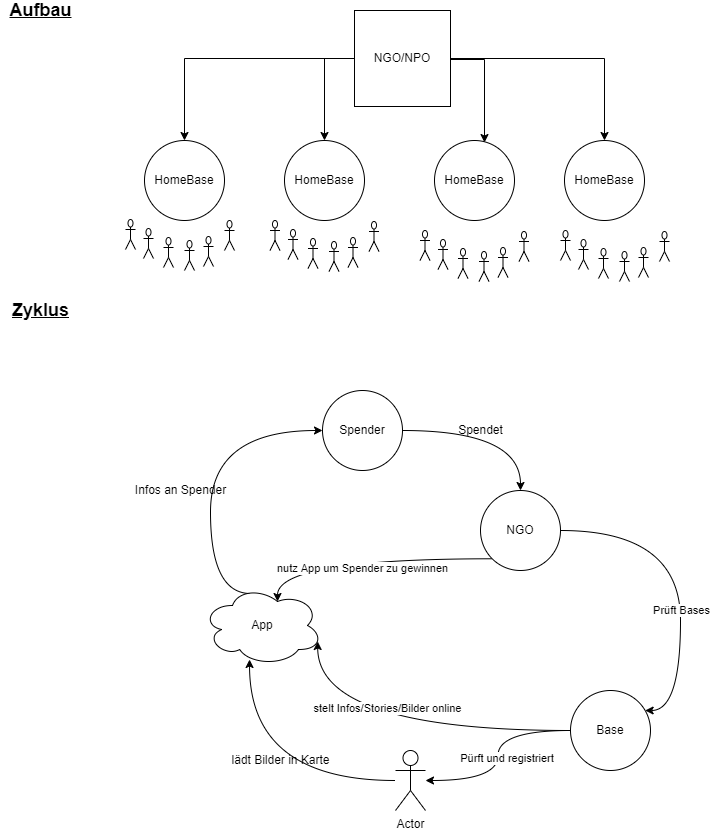

The diagram above was exported from draw.io. Its source (the exported page's mxGraphModel, read from the mxfile embedded in the PNG):
<mxGraphModel dx="1422" dy="705" grid="1" gridSize="10" guides="1" tooltips="1" connect="1" arrows="1" fold="1" page="1" pageScale="1" pageWidth="827" pageHeight="1169" math="0" shadow="0">
  <root>
    <mxCell id="0" />
    <mxCell id="1" parent="0" />
    <mxCell id="FfaDYYnqMwmOrpoc7d9G-9" style="edgeStyle=orthogonalEdgeStyle;rounded=0;orthogonalLoop=1;jettySize=auto;html=1;entryX=0.5;entryY=0;entryDx=0;entryDy=0;" edge="1" parent="1" source="FfaDYYnqMwmOrpoc7d9G-1" target="FfaDYYnqMwmOrpoc7d9G-2">
      <mxGeometry relative="1" as="geometry" />
    </mxCell>
    <mxCell id="FfaDYYnqMwmOrpoc7d9G-10" style="edgeStyle=orthogonalEdgeStyle;rounded=0;orthogonalLoop=1;jettySize=auto;html=1;entryX=0.5;entryY=0;entryDx=0;entryDy=0;" edge="1" parent="1" source="FfaDYYnqMwmOrpoc7d9G-1" target="FfaDYYnqMwmOrpoc7d9G-6">
      <mxGeometry relative="1" as="geometry">
        <Array as="points">
          <mxPoint x="344" y="78" />
        </Array>
      </mxGeometry>
    </mxCell>
    <mxCell id="FfaDYYnqMwmOrpoc7d9G-11" style="edgeStyle=orthogonalEdgeStyle;rounded=0;orthogonalLoop=1;jettySize=auto;html=1;entryX=0.625;entryY=0.038;entryDx=0;entryDy=0;entryPerimeter=0;" edge="1" parent="1">
      <mxGeometry relative="1" as="geometry">
        <mxPoint x="470" y="79" as="sourcePoint" />
        <mxPoint x="504" y="162.03999999999996" as="targetPoint" />
        <Array as="points">
          <mxPoint x="504" y="79" />
        </Array>
      </mxGeometry>
    </mxCell>
    <mxCell id="FfaDYYnqMwmOrpoc7d9G-12" style="edgeStyle=orthogonalEdgeStyle;rounded=0;orthogonalLoop=1;jettySize=auto;html=1;entryX=0.5;entryY=0;entryDx=0;entryDy=0;" edge="1" parent="1" source="FfaDYYnqMwmOrpoc7d9G-1" target="FfaDYYnqMwmOrpoc7d9G-8">
      <mxGeometry relative="1" as="geometry" />
    </mxCell>
    <mxCell id="FfaDYYnqMwmOrpoc7d9G-1" value="NGO/NPO" style="whiteSpace=wrap;html=1;aspect=fixed;" vertex="1" parent="1">
      <mxGeometry x="374" y="30" width="96" height="96" as="geometry" />
    </mxCell>
    <mxCell id="FfaDYYnqMwmOrpoc7d9G-2" value="HomeBase" style="ellipse;whiteSpace=wrap;html=1;aspect=fixed;" vertex="1" parent="1">
      <mxGeometry x="164" y="160" width="80" height="80" as="geometry" />
    </mxCell>
    <mxCell id="FfaDYYnqMwmOrpoc7d9G-6" value="HomeBase" style="ellipse;whiteSpace=wrap;html=1;aspect=fixed;" vertex="1" parent="1">
      <mxGeometry x="304" y="160" width="80" height="80" as="geometry" />
    </mxCell>
    <mxCell id="FfaDYYnqMwmOrpoc7d9G-7" value="HomeBase" style="ellipse;whiteSpace=wrap;html=1;aspect=fixed;" vertex="1" parent="1">
      <mxGeometry x="454" y="160" width="80" height="80" as="geometry" />
    </mxCell>
    <mxCell id="FfaDYYnqMwmOrpoc7d9G-8" value="HomeBase" style="ellipse;whiteSpace=wrap;html=1;aspect=fixed;" vertex="1" parent="1">
      <mxGeometry x="584" y="160" width="80" height="80" as="geometry" />
    </mxCell>
    <mxCell id="FfaDYYnqMwmOrpoc7d9G-23" value="" style="group" vertex="1" connectable="0" parent="1">
      <mxGeometry x="145" y="239" width="109" height="51" as="geometry" />
    </mxCell>
    <mxCell id="FfaDYYnqMwmOrpoc7d9G-14" value="" style="shape=umlActor;verticalLabelPosition=bottom;verticalAlign=top;html=1;outlineConnect=0;" vertex="1" parent="FfaDYYnqMwmOrpoc7d9G-23">
      <mxGeometry x="18" y="9" width="10" height="30" as="geometry" />
    </mxCell>
    <mxCell id="FfaDYYnqMwmOrpoc7d9G-15" value="" style="shape=umlActor;verticalLabelPosition=bottom;verticalAlign=top;html=1;outlineConnect=0;" vertex="1" parent="FfaDYYnqMwmOrpoc7d9G-23">
      <mxGeometry x="59" y="21" width="10" height="30" as="geometry" />
    </mxCell>
    <mxCell id="FfaDYYnqMwmOrpoc7d9G-16" value="" style="shape=umlActor;verticalLabelPosition=bottom;verticalAlign=top;html=1;outlineConnect=0;" vertex="1" parent="FfaDYYnqMwmOrpoc7d9G-23">
      <mxGeometry x="78" y="17" width="10" height="30" as="geometry" />
    </mxCell>
    <mxCell id="FfaDYYnqMwmOrpoc7d9G-17" value="" style="shape=umlActor;verticalLabelPosition=bottom;verticalAlign=top;html=1;outlineConnect=0;" vertex="1" parent="FfaDYYnqMwmOrpoc7d9G-23">
      <mxGeometry x="99" y="1" width="10" height="30" as="geometry" />
    </mxCell>
    <mxCell id="FfaDYYnqMwmOrpoc7d9G-18" value="" style="shape=umlActor;verticalLabelPosition=bottom;verticalAlign=top;html=1;outlineConnect=0;" vertex="1" parent="FfaDYYnqMwmOrpoc7d9G-23">
      <mxGeometry width="10" height="30" as="geometry" />
    </mxCell>
    <mxCell id="FfaDYYnqMwmOrpoc7d9G-19" value="" style="shape=umlActor;verticalLabelPosition=bottom;verticalAlign=top;html=1;outlineConnect=0;" vertex="1" parent="FfaDYYnqMwmOrpoc7d9G-23">
      <mxGeometry x="38" y="18" width="10" height="30" as="geometry" />
    </mxCell>
    <mxCell id="FfaDYYnqMwmOrpoc7d9G-24" value="" style="group" vertex="1" connectable="0" parent="1">
      <mxGeometry x="289.5" y="240" width="109" height="51" as="geometry" />
    </mxCell>
    <mxCell id="FfaDYYnqMwmOrpoc7d9G-25" value="" style="shape=umlActor;verticalLabelPosition=bottom;verticalAlign=top;html=1;outlineConnect=0;" vertex="1" parent="FfaDYYnqMwmOrpoc7d9G-24">
      <mxGeometry x="18" y="9" width="10" height="30" as="geometry" />
    </mxCell>
    <mxCell id="FfaDYYnqMwmOrpoc7d9G-26" value="" style="shape=umlActor;verticalLabelPosition=bottom;verticalAlign=top;html=1;outlineConnect=0;" vertex="1" parent="FfaDYYnqMwmOrpoc7d9G-24">
      <mxGeometry x="59" y="21" width="10" height="30" as="geometry" />
    </mxCell>
    <mxCell id="FfaDYYnqMwmOrpoc7d9G-27" value="" style="shape=umlActor;verticalLabelPosition=bottom;verticalAlign=top;html=1;outlineConnect=0;" vertex="1" parent="FfaDYYnqMwmOrpoc7d9G-24">
      <mxGeometry x="78" y="17" width="10" height="30" as="geometry" />
    </mxCell>
    <mxCell id="FfaDYYnqMwmOrpoc7d9G-28" value="" style="shape=umlActor;verticalLabelPosition=bottom;verticalAlign=top;html=1;outlineConnect=0;" vertex="1" parent="FfaDYYnqMwmOrpoc7d9G-24">
      <mxGeometry x="99" y="1" width="10" height="30" as="geometry" />
    </mxCell>
    <mxCell id="FfaDYYnqMwmOrpoc7d9G-29" value="" style="shape=umlActor;verticalLabelPosition=bottom;verticalAlign=top;html=1;outlineConnect=0;" vertex="1" parent="FfaDYYnqMwmOrpoc7d9G-24">
      <mxGeometry width="10" height="30" as="geometry" />
    </mxCell>
    <mxCell id="FfaDYYnqMwmOrpoc7d9G-30" value="" style="shape=umlActor;verticalLabelPosition=bottom;verticalAlign=top;html=1;outlineConnect=0;" vertex="1" parent="FfaDYYnqMwmOrpoc7d9G-24">
      <mxGeometry x="38" y="18" width="10" height="30" as="geometry" />
    </mxCell>
    <mxCell id="FfaDYYnqMwmOrpoc7d9G-31" value="" style="group" vertex="1" connectable="0" parent="1">
      <mxGeometry x="439.5" y="250" width="109" height="51" as="geometry" />
    </mxCell>
    <mxCell id="FfaDYYnqMwmOrpoc7d9G-32" value="" style="shape=umlActor;verticalLabelPosition=bottom;verticalAlign=top;html=1;outlineConnect=0;" vertex="1" parent="FfaDYYnqMwmOrpoc7d9G-31">
      <mxGeometry x="18" y="9" width="10" height="30" as="geometry" />
    </mxCell>
    <mxCell id="FfaDYYnqMwmOrpoc7d9G-33" value="" style="shape=umlActor;verticalLabelPosition=bottom;verticalAlign=top;html=1;outlineConnect=0;" vertex="1" parent="FfaDYYnqMwmOrpoc7d9G-31">
      <mxGeometry x="59" y="21" width="10" height="30" as="geometry" />
    </mxCell>
    <mxCell id="FfaDYYnqMwmOrpoc7d9G-34" value="" style="shape=umlActor;verticalLabelPosition=bottom;verticalAlign=top;html=1;outlineConnect=0;" vertex="1" parent="FfaDYYnqMwmOrpoc7d9G-31">
      <mxGeometry x="78" y="17" width="10" height="30" as="geometry" />
    </mxCell>
    <mxCell id="FfaDYYnqMwmOrpoc7d9G-35" value="" style="shape=umlActor;verticalLabelPosition=bottom;verticalAlign=top;html=1;outlineConnect=0;" vertex="1" parent="FfaDYYnqMwmOrpoc7d9G-31">
      <mxGeometry x="99" y="1" width="10" height="30" as="geometry" />
    </mxCell>
    <mxCell id="FfaDYYnqMwmOrpoc7d9G-36" value="" style="shape=umlActor;verticalLabelPosition=bottom;verticalAlign=top;html=1;outlineConnect=0;" vertex="1" parent="FfaDYYnqMwmOrpoc7d9G-31">
      <mxGeometry width="10" height="30" as="geometry" />
    </mxCell>
    <mxCell id="FfaDYYnqMwmOrpoc7d9G-37" value="" style="shape=umlActor;verticalLabelPosition=bottom;verticalAlign=top;html=1;outlineConnect=0;" vertex="1" parent="FfaDYYnqMwmOrpoc7d9G-31">
      <mxGeometry x="38" y="18" width="10" height="30" as="geometry" />
    </mxCell>
    <mxCell id="FfaDYYnqMwmOrpoc7d9G-38" value="" style="group" vertex="1" connectable="0" parent="1">
      <mxGeometry x="580" y="250" width="109" height="51" as="geometry" />
    </mxCell>
    <mxCell id="FfaDYYnqMwmOrpoc7d9G-39" value="" style="shape=umlActor;verticalLabelPosition=bottom;verticalAlign=top;html=1;outlineConnect=0;" vertex="1" parent="FfaDYYnqMwmOrpoc7d9G-38">
      <mxGeometry x="18" y="9" width="10" height="30" as="geometry" />
    </mxCell>
    <mxCell id="FfaDYYnqMwmOrpoc7d9G-40" value="" style="shape=umlActor;verticalLabelPosition=bottom;verticalAlign=top;html=1;outlineConnect=0;" vertex="1" parent="FfaDYYnqMwmOrpoc7d9G-38">
      <mxGeometry x="59" y="21" width="10" height="30" as="geometry" />
    </mxCell>
    <mxCell id="FfaDYYnqMwmOrpoc7d9G-41" value="" style="shape=umlActor;verticalLabelPosition=bottom;verticalAlign=top;html=1;outlineConnect=0;" vertex="1" parent="FfaDYYnqMwmOrpoc7d9G-38">
      <mxGeometry x="78" y="17" width="10" height="30" as="geometry" />
    </mxCell>
    <mxCell id="FfaDYYnqMwmOrpoc7d9G-42" value="" style="shape=umlActor;verticalLabelPosition=bottom;verticalAlign=top;html=1;outlineConnect=0;" vertex="1" parent="FfaDYYnqMwmOrpoc7d9G-38">
      <mxGeometry x="99" y="1" width="10" height="30" as="geometry" />
    </mxCell>
    <mxCell id="FfaDYYnqMwmOrpoc7d9G-43" value="" style="shape=umlActor;verticalLabelPosition=bottom;verticalAlign=top;html=1;outlineConnect=0;" vertex="1" parent="FfaDYYnqMwmOrpoc7d9G-38">
      <mxGeometry width="10" height="30" as="geometry" />
    </mxCell>
    <mxCell id="FfaDYYnqMwmOrpoc7d9G-44" value="" style="shape=umlActor;verticalLabelPosition=bottom;verticalAlign=top;html=1;outlineConnect=0;" vertex="1" parent="FfaDYYnqMwmOrpoc7d9G-38">
      <mxGeometry x="38" y="18" width="10" height="30" as="geometry" />
    </mxCell>
    <mxCell id="FfaDYYnqMwmOrpoc7d9G-45" value="&lt;font style=&quot;font-size: 18px&quot;&gt;&lt;u&gt;&lt;b&gt;Aufbau&lt;/b&gt;&lt;/u&gt;&lt;/font&gt;" style="text;html=1;align=center;verticalAlign=middle;resizable=0;points=[];autosize=1;strokeColor=none;fillColor=none;" vertex="1" parent="1">
      <mxGeometry x="20" y="20" width="80" height="20" as="geometry" />
    </mxCell>
    <mxCell id="FfaDYYnqMwmOrpoc7d9G-46" value="&lt;font style=&quot;font-size: 18px&quot;&gt;&lt;u&gt;&lt;b&gt;Zyklus&lt;/b&gt;&lt;/u&gt;&lt;/font&gt;" style="text;html=1;align=center;verticalAlign=middle;resizable=0;points=[];autosize=1;strokeColor=none;fillColor=none;" vertex="1" parent="1">
      <mxGeometry x="25" y="320" width="70" height="20" as="geometry" />
    </mxCell>
    <mxCell id="FfaDYYnqMwmOrpoc7d9G-50" style="edgeStyle=orthogonalEdgeStyle;rounded=0;orthogonalLoop=1;jettySize=auto;html=1;entryX=0.5;entryY=0;entryDx=0;entryDy=0;elbow=vertical;curved=1;" edge="1" parent="1" source="FfaDYYnqMwmOrpoc7d9G-48" target="FfaDYYnqMwmOrpoc7d9G-49">
      <mxGeometry relative="1" as="geometry" />
    </mxCell>
    <mxCell id="FfaDYYnqMwmOrpoc7d9G-48" value="Spender" style="ellipse;whiteSpace=wrap;html=1;aspect=fixed;" vertex="1" parent="1">
      <mxGeometry x="342" y="410" width="80" height="80" as="geometry" />
    </mxCell>
    <mxCell id="FfaDYYnqMwmOrpoc7d9G-55" style="edgeStyle=orthogonalEdgeStyle;curved=1;rounded=0;orthogonalLoop=1;jettySize=auto;html=1;elbow=vertical;" edge="1" parent="1" source="FfaDYYnqMwmOrpoc7d9G-49" target="FfaDYYnqMwmOrpoc7d9G-54">
      <mxGeometry relative="1" as="geometry">
        <Array as="points">
          <mxPoint x="700" y="550" />
          <mxPoint x="700" y="730" />
        </Array>
      </mxGeometry>
    </mxCell>
    <mxCell id="FfaDYYnqMwmOrpoc7d9G-56" value="Prüft Bases" style="edgeLabel;html=1;align=center;verticalAlign=middle;resizable=0;points=[];" vertex="1" connectable="0" parent="FfaDYYnqMwmOrpoc7d9G-55">
      <mxGeometry x="-0.2917" y="-11" relative="1" as="geometry">
        <mxPoint x="1" y="68" as="offset" />
      </mxGeometry>
    </mxCell>
    <mxCell id="FfaDYYnqMwmOrpoc7d9G-67" style="edgeStyle=orthogonalEdgeStyle;curved=1;rounded=0;orthogonalLoop=1;jettySize=auto;html=1;exitX=0;exitY=1;exitDx=0;exitDy=0;entryX=0.625;entryY=0.2;entryDx=0;entryDy=0;entryPerimeter=0;elbow=vertical;" edge="1" parent="1" source="FfaDYYnqMwmOrpoc7d9G-49" target="FfaDYYnqMwmOrpoc7d9G-64">
      <mxGeometry relative="1" as="geometry" />
    </mxCell>
    <mxCell id="FfaDYYnqMwmOrpoc7d9G-68" value="nutz App um Spender zu gewinnen" style="edgeLabel;html=1;align=center;verticalAlign=middle;resizable=0;points=[];" vertex="1" connectable="0" parent="FfaDYYnqMwmOrpoc7d9G-67">
      <mxGeometry x="0.0078" y="9" relative="1" as="geometry">
        <mxPoint as="offset" />
      </mxGeometry>
    </mxCell>
    <mxCell id="FfaDYYnqMwmOrpoc7d9G-49" value="NGO" style="ellipse;whiteSpace=wrap;html=1;aspect=fixed;" vertex="1" parent="1">
      <mxGeometry x="500" y="510" width="80" height="80" as="geometry" />
    </mxCell>
    <mxCell id="FfaDYYnqMwmOrpoc7d9G-53" value="Spendet" style="text;html=1;align=center;verticalAlign=middle;resizable=0;points=[];autosize=1;strokeColor=none;fillColor=none;" vertex="1" parent="1">
      <mxGeometry x="470" y="440" width="60" height="20" as="geometry" />
    </mxCell>
    <mxCell id="FfaDYYnqMwmOrpoc7d9G-58" style="edgeStyle=orthogonalEdgeStyle;curved=1;rounded=0;orthogonalLoop=1;jettySize=auto;html=1;elbow=vertical;" edge="1" parent="1" source="FfaDYYnqMwmOrpoc7d9G-54" target="FfaDYYnqMwmOrpoc7d9G-57">
      <mxGeometry relative="1" as="geometry" />
    </mxCell>
    <mxCell id="FfaDYYnqMwmOrpoc7d9G-59" value="Pürft und registriert&amp;nbsp;" style="edgeLabel;html=1;align=center;verticalAlign=middle;resizable=0;points=[];" vertex="1" connectable="0" parent="FfaDYYnqMwmOrpoc7d9G-58">
      <mxGeometry x="0.0231" y="10" relative="1" as="geometry">
        <mxPoint as="offset" />
      </mxGeometry>
    </mxCell>
    <mxCell id="FfaDYYnqMwmOrpoc7d9G-71" style="edgeStyle=orthogonalEdgeStyle;curved=1;rounded=0;orthogonalLoop=1;jettySize=auto;html=1;entryX=0.96;entryY=0.7;entryDx=0;entryDy=0;entryPerimeter=0;elbow=vertical;" edge="1" parent="1" source="FfaDYYnqMwmOrpoc7d9G-54" target="FfaDYYnqMwmOrpoc7d9G-64">
      <mxGeometry relative="1" as="geometry" />
    </mxCell>
    <mxCell id="FfaDYYnqMwmOrpoc7d9G-72" value="stelt Infos/Stories/Bilder online" style="edgeLabel;html=1;align=center;verticalAlign=middle;resizable=0;points=[];" vertex="1" connectable="0" parent="FfaDYYnqMwmOrpoc7d9G-71">
      <mxGeometry x="0.0767" y="-23" relative="1" as="geometry">
        <mxPoint as="offset" />
      </mxGeometry>
    </mxCell>
    <mxCell id="FfaDYYnqMwmOrpoc7d9G-54" value="Base" style="ellipse;whiteSpace=wrap;html=1;aspect=fixed;" vertex="1" parent="1">
      <mxGeometry x="590" y="710" width="80" height="80" as="geometry" />
    </mxCell>
    <mxCell id="FfaDYYnqMwmOrpoc7d9G-69" style="edgeStyle=orthogonalEdgeStyle;curved=1;rounded=0;orthogonalLoop=1;jettySize=auto;html=1;entryX=0.392;entryY=0.925;entryDx=0;entryDy=0;entryPerimeter=0;elbow=vertical;" edge="1" parent="1" source="FfaDYYnqMwmOrpoc7d9G-57" target="FfaDYYnqMwmOrpoc7d9G-64">
      <mxGeometry relative="1" as="geometry" />
    </mxCell>
    <mxCell id="FfaDYYnqMwmOrpoc7d9G-57" value="Actor" style="shape=umlActor;verticalLabelPosition=bottom;verticalAlign=top;html=1;outlineConnect=0;" vertex="1" parent="1">
      <mxGeometry x="415" y="770" width="30" height="60" as="geometry" />
    </mxCell>
    <mxCell id="FfaDYYnqMwmOrpoc7d9G-65" style="edgeStyle=orthogonalEdgeStyle;curved=1;rounded=0;orthogonalLoop=1;jettySize=auto;html=1;entryX=0;entryY=0.5;entryDx=0;entryDy=0;elbow=vertical;exitX=0.4;exitY=0.1;exitDx=0;exitDy=0;exitPerimeter=0;" edge="1" parent="1" source="FfaDYYnqMwmOrpoc7d9G-64" target="FfaDYYnqMwmOrpoc7d9G-48">
      <mxGeometry relative="1" as="geometry">
        <Array as="points">
          <mxPoint x="230" y="613" />
          <mxPoint x="230" y="450" />
        </Array>
      </mxGeometry>
    </mxCell>
    <mxCell id="FfaDYYnqMwmOrpoc7d9G-64" value="App" style="ellipse;shape=cloud;whiteSpace=wrap;html=1;" vertex="1" parent="1">
      <mxGeometry x="222" y="605" width="120" height="80" as="geometry" />
    </mxCell>
    <mxCell id="FfaDYYnqMwmOrpoc7d9G-66" value="Infos an Spender" style="text;html=1;align=center;verticalAlign=middle;resizable=0;points=[];autosize=1;strokeColor=none;fillColor=none;" vertex="1" parent="1">
      <mxGeometry x="145" y="500" width="110" height="20" as="geometry" />
    </mxCell>
    <mxCell id="FfaDYYnqMwmOrpoc7d9G-70" value="lädt Bilder in Karte" style="text;html=1;align=center;verticalAlign=middle;resizable=0;points=[];autosize=1;strokeColor=none;fillColor=none;" vertex="1" parent="1">
      <mxGeometry x="245" y="770" width="110" height="20" as="geometry" />
    </mxCell>
  </root>
</mxGraphModel>